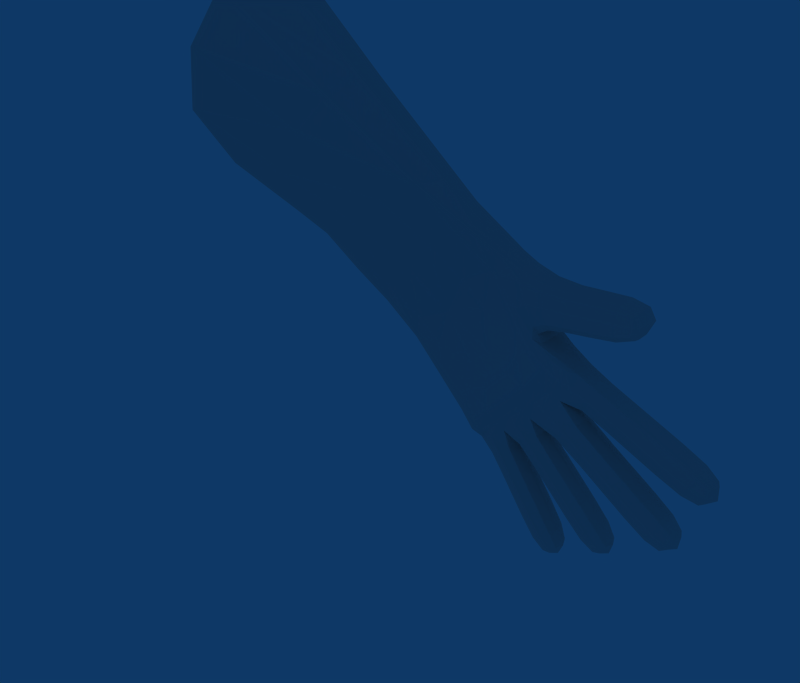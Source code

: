 # Source: Hand.blend  (saved by Blender 2.49.0; exported with 4.5.12 LTS)
import bpy
from mathutils import Matrix  # noqa: F401  (used for matrix-valued properties, if any)

bpy.ops.wm.read_factory_settings(use_empty=True)
scene = bpy.context.scene
scene.name = 'Scene'

# ---- collections
col_collection_1 = bpy.data.collections.new('Collection 1'); scene.collection.children.link(col_collection_1)

# ---- materials (node trees are filled in below, after node groups)
mat_skin = bpy.data.materials.new('Skin')
mat_skin.alpha_threshold = 0.0
mat_skin.diffuse_color = (0.93, 0.8072, 0.7797, 1.0)
mat_skin.specular_color = (0.9238, 0.8609, 0.3754)
mat_skin.roughness = 0.5
mat_skin.specular_intensity = 0.1546
mat_skin.line_color = (0.0, 0.0, 0.0, 1.0)
mat_eyelash = bpy.data.materials.new('Eyelash')
mat_eyelash.alpha_threshold = 0.0
mat_eyelash.diffuse_color = (0.4731, 0.3824, 0.1775, 1.0)
mat_eyelash.roughness = 0.5
mat_eyelash.specular_intensity = 0.09695
mat_eyelash.line_color = (0.0, 0.0, 0.0, 1.0)
mat_lips = bpy.data.materials.new('Lips')
mat_lips.alpha_threshold = 0.0
mat_lips.diffuse_color = (0.5482, 0.1933, 0.1267, 1.0)
mat_lips.roughness = 0.5
mat_lips.specular_intensity = 0.09695
mat_lips.line_color = (0.0, 0.0, 0.0, 1.0)
mat_mouth = bpy.data.materials.new('Mouth')
mat_mouth.alpha_threshold = 0.0
mat_mouth.diffuse_color = (0.7702, 0.3466, 0.3243, 1.0)
mat_mouth.roughness = 0.5
mat_mouth.specular_intensity = 0.09695
mat_mouth.line_color = (0.0, 0.0, 0.0, 1.0)
mat_tatoo = bpy.data.materials.new('Tatoo')
mat_tatoo.alpha_threshold = 0.0
mat_tatoo.diffuse_color = (0.5613, 0.1327, 0.1102, 1.0)
mat_tatoo.roughness = 0.5
mat_tatoo.specular_intensity = 0.09695
mat_tatoo.line_color = (0.0, 0.0, 0.0, 1.0)

# ---- material node trees

# ---- world
world_world = bpy.data.worlds.new('World'); scene.world = world_world
world_world.color = (0.05656, 0.2208, 0.4)
world_world.use_sun_shadow = False
world_world.sun_shadow_jitter_overblur = 0.0
world_world.cycles.sampling_method = 'MANUAL'
world_world.cycles.sample_map_resolution = 256

# ---- cameras
cam_camera = bpy.data.cameras.new('Camera')
cam_camera.passepartout_alpha = 0.2
cam_camera.clip_end = 479.3
cam_camera.lens = 35.0
cam_camera.ortho_scale = 7.314
cam_camera.show_passepartout = False
cam_camera.show_safe_areas = True
cam_camera.dof.focus_distance = 0.0
cam_camera.dof.aperture_fstop = 128.0

# ---- lights
light_area_light_2 = bpy.data.lights.new('Area Light 2', 'AREA')
light_area_light_2.transmission_factor = 0.0
light_area_light_2.energy = 13.24
light_area_light_2.shadow_buffer_clip_start = 0.5
light_area_light_2.shadow_soft_size = 3.0
light_area_light_2.shadow_maximum_resolution = 0.006
light_area_light_2.use_absolute_resolution = True
light_area_light_2.size = 3.0
light_area_light_2.size_y = 1.0
light_area_light_2.cycles.use_multiple_importance_sampling = False
light_area_light_1 = bpy.data.lights.new('Area Light 1', 'AREA')
light_area_light_1.transmission_factor = 0.0
light_area_light_1.energy = 9.425
light_area_light_1.shadow_buffer_clip_start = 0.5
light_area_light_1.shadow_soft_size = 3.0
light_area_light_1.shadow_maximum_resolution = 0.006
light_area_light_1.use_absolute_resolution = True
light_area_light_1.size = 3.0
light_area_light_1.size_y = 1.0
light_area_light_1.cycles.use_multiple_importance_sampling = False

# ---- meshes
me_hand = bpy.data.meshes.new('Hand')
me_hand.from_pydata([(6.85, -3.315e-06, 7.804), (7.06, -0.002558, 8.801), (7.472, 0.197, 7.817), (6.877, -0.3167, 8.135), (7.641, 0.2356, 8.448), (7.047, -0.3821, 8.735), (7.69, -0.002558, 7.667), (8.131, -0.002558, 7.667), (7.69, 0.254, 7.667), (7.69, -0.3041, 7.667), (8.131, 0.254, 7.667), (8.131, -0.3041, 7.667), (7.982, -0.002558, 7.509), (7.982, 0.254, 7.509), (7.982, -0.3041, 7.509), (8.14, -0.002558, 7.642), (8.14, -0.3041, 7.642), (8.14, 0.254, 7.642), (8.239, 0.254, 7.203), (8.239, -0.002558, 7.203), (8.189, -0.2194, 7.263), (8.397, -0.002558, 7.335), (8.347, -0.2194, 7.395), (8.397, 0.254, 7.335), (8.331, -0.002558, 7.149), (8.331, 0.254, 7.149), (8.331, -0.3041, 7.149), (8.437, -0.002558, 7.238), (8.437, -0.3041, 7.238), (8.437, 0.254, 7.238), (8.33, -0.2647, 7.415), (8.193, -0.2647, 7.3), (8.237, -0.3673, 7.475), (8.125, -0.3673, 7.381), (8.29, -0.6363, 7.184), (8.402, -0.6363, 7.278), (8.355, -0.548, 7.107), (8.467, -0.548, 7.201), (8.326, 0.254, 7.145), (8.439, 0.254, 7.24), (8.326, -0.3041, 7.145), (8.439, -0.3041, 7.24), (8.326, -0.002558, 7.145), (8.439, -0.002558, 7.24), (8.239, 0.1257, 7.203), (8.239, -0.1533, 7.203), (8.397, -0.1533, 7.335), (8.397, 0.1257, 7.335), (8.331, 0.1257, 7.149), (8.331, -0.1533, 7.149), (8.437, -0.1533, 7.238), (8.437, 0.1257, 7.238), (8.326, -0.1533, 7.145), (8.439, -0.1533, 7.24), (8.326, 0.1257, 7.145), (8.439, 0.1257, 7.24), (8.845, 0.1453, 6.755), (8.845, 0.01699, 6.755), (8.733, 0.01699, 6.66), (8.733, 0.1453, 6.66), (8.794, 0.361, 6.816), (8.807, 0.2343, 6.801), (8.694, 0.2343, 6.706), (8.681, 0.361, 6.721), (8.842, -0.3583, 6.759), (8.807, -0.4991, 6.801), (8.694, -0.4991, 6.706), (8.729, -0.3583, 6.665), (8.9, -0.1145, 6.69), (8.878, -0.2614, 6.716), (8.765, -0.2614, 6.622), (8.787, -0.1145, 6.596), (8.549, -0.3655, 7.108), (8.678, -0.4321, 6.954), (8.585, -0.2253, 7.065), (8.714, -0.292, 6.912), (8.437, -0.3655, 7.013), (8.565, -0.4321, 6.86), (8.472, -0.2253, 6.97), (8.601, -0.292, 6.817), (8.628, -0.1998, 7.014), (8.637, -0.05068, 7.003), (8.515, -0.1998, 6.92), (8.524, -0.05068, 6.909), (8.753, -0.2306, 6.865), (8.768, -0.08257, 6.847), (8.64, -0.2306, 6.771), (8.655, -0.08257, 6.752), (8.575, 0.003998, 7.077), (8.571, 0.1321, 7.082), (8.463, 0.003998, 6.982), (8.458, 0.1321, 6.988), (8.711, 0.01049, 6.915), (8.708, 0.1387, 6.919), (8.598, 0.01049, 6.821), (8.595, 0.1387, 6.825), (8.558, 0.1603, 7.097), (8.54, 0.2852, 7.119), (8.445, 0.1603, 7.003), (8.427, 0.2852, 7.024), (8.67, 0.1936, 6.964), (8.654, 0.3193, 6.982), (8.557, 0.1936, 6.869), (8.542, 0.3193, 6.888), (8.209, -0.5031, 7.281), (8.321, -0.5031, 7.375), (8.275, -0.4077, 7.202), (8.387, -0.4077, 7.296), (8.035, -0.3041, 7.553), (8.087, -0.3041, 7.597), (8.241, -0.2194, 7.307), (8.294, -0.2194, 7.351), (8.278, -0.2647, 7.371), (8.225, -0.2647, 7.326), (8.209, -0.3673, 7.452), (8.157, -0.3673, 7.407), (8.322, -0.6363, 7.21), (8.375, -0.6363, 7.255), (8.387, -0.548, 7.134), (8.439, -0.548, 7.178), (8.24, -0.5031, 7.308), (8.293, -0.5031, 7.352), (8.307, -0.4077, 7.229), (8.359, -0.4077, 7.273)], [], [(6, 0, 2, 8), (0, 6, 9, 3), (5, 11, 7, 1), (1, 7, 10, 4), (4, 10, 8, 2), (3, 9, 11, 5), (6, 8, 13, 12), (9, 6, 12, 14), (7, 11, 16, 15), (10, 7, 15, 17), (8, 10, 17, 13), (13, 17, 23, 18), (22, 16, 32, 30), (14, 20, 31, 33), (39, 38, 18, 23), (29, 39, 23), (38, 25, 18), (44, 12, 13), (18, 44, 13), (44, 19, 12), (45, 14, 12), (19, 45, 12), (45, 20, 14), (46, 15, 16), (22, 46, 16), (46, 21, 15), (47, 17, 15), (21, 47, 15), (47, 23, 17), (19, 44, 48, 24), (44, 18, 25, 48), (20, 45, 49, 26), (45, 19, 24, 49), (21, 46, 50, 27), (46, 22, 28, 50), (23, 47, 51, 29), (47, 21, 27, 51), (42, 52, 49, 24), (52, 40, 26, 49), (27, 50, 53, 43), (50, 28, 41, 53), (38, 54, 48, 25), (54, 42, 24, 48), (29, 51, 55, 39), (51, 27, 43, 55), (56, 57, 58, 59), (60, 61, 62, 63), (64, 65, 66, 67), (68, 69, 70, 71), (41, 72, 74, 53), (72, 73, 75, 74), (73, 65, 64, 75), (40, 76, 72, 41), (76, 77, 73, 72), (77, 66, 65, 73), (52, 78, 76, 40), (78, 79, 77, 76), (79, 67, 66, 77), (53, 74, 78, 52), (74, 75, 79, 78), (75, 64, 67, 79), (53, 80, 81, 43), (52, 82, 80, 53), (42, 83, 82, 52), (43, 81, 83, 42), (80, 84, 85, 81), (84, 69, 68, 85), (82, 86, 84, 80), (86, 70, 69, 84), (83, 87, 86, 82), (87, 71, 70, 86), (81, 85, 87, 83), (85, 68, 71, 87), (43, 88, 89, 55), (42, 90, 88, 43), (54, 91, 90, 42), (55, 89, 91, 54), (88, 92, 93, 89), (92, 57, 56, 93), (90, 94, 92, 88), (94, 58, 57, 92), (91, 95, 94, 90), (95, 59, 58, 94), (89, 93, 95, 91), (93, 56, 59, 95), (55, 96, 97, 39), (54, 98, 96, 55), (38, 99, 98, 54), (39, 97, 99, 38), (96, 100, 101, 97), (100, 61, 60, 101), (98, 102, 100, 96), (102, 62, 61, 100), (99, 103, 102, 98), (103, 63, 62, 102), (97, 101, 103, 99), (101, 60, 63, 103), (31, 106, 104, 33), (106, 36, 34, 104), (32, 105, 107, 30), (105, 35, 37, 107), (108, 109, 11, 9), (14, 108, 9), (109, 16, 11), (20, 110, 113, 31), (110, 111, 112, 113), (111, 22, 30, 112), (16, 109, 114, 32), (109, 108, 115, 114), (108, 14, 33, 115), (35, 117, 119, 37), (117, 116, 118, 119), (116, 34, 36, 118), (111, 110, 40, 41), (104, 120, 115, 33), (120, 121, 114, 115), (121, 105, 32, 114), (34, 116, 120, 104), (116, 117, 121, 120), (117, 35, 105, 121), (107, 123, 112, 30), (123, 122, 113, 112), (122, 106, 31, 113), (37, 119, 123, 107), (119, 118, 122, 123), (118, 36, 106, 122), (22, 111, 41, 28), (20, 26, 40, 110)])
me_hand.polygons.foreach_set('material_index', [5, 5, 5, 5, 5, 5, 5, 5, 5, 5, 5, 5, 5, 5, 5, 5, 5, 5, 5, 5, 5, 5, 5, 5, 5, 5, 5, 5, 5, 5, 5, 5, 5, 5, 5, 5, 5, 5, 5, 5, 5, 5, 5, 5, 5, 5, 5, 5, 5, 5, 5, 5, 5, 5, 5, 5, 5, 5, 5, 5, 5, 5, 5, 5, 5, 5, 5, 5, 5, 5, 5, 5, 5, 5, 5, 5, 5, 5, 5, 5, 5, 5, 5, 5, 5, 5, 5, 5, 5, 5, 5, 5, 5, 5, 5, 5, 5, 5, 5, 5, 5, 5, 5, 5, 5, 5, 5, 5, 5, 5, 5, 5, 5, 5, 5, 5, 5, 5, 5, 5, 5, 5, 5, 5, 5, 5, 5, 5])
_uv = me_hand.uv_layers.new(name='UVTex')
_uv.uv.foreach_set('vector', [1.0, 1.0, 0.0, 1.0, 0.0, 0.0, 1.0, 0.0, 0.0, 0.0, 1.0, 0.0, 1.0, 1.0, 0.0, 1.0, 0.0, 0.0, 1.0, 0.0, 1.0, 1.0, 0.0, 1.0, 0.0, 0.0, 1.0, 0.0, 1.0, 1.0, 0.0, 1.0, 0.0, 0.0, 1.0, 0.0, 1.0, 1.0, 0.0, 1.0, 0.0, 0.0, 1.0, 0.0, 1.0, 1.0, 0.0, 1.0, 0.0, 0.0, 1.0, 0.0, 1.0, 1.0, 0.0, 1.0, 0.0, 0.0, 1.0, 0.0, 1.0, 1.0, 0.0, 1.0, 0.0, 0.0, 1.0, 0.0, 1.0, 1.0, 0.0, 1.0, 0.0, 0.0, 1.0, 0.0, 1.0, 1.0, 0.0, 1.0, 0.0, 0.0, 1.0, 0.0, 1.0, 1.0, 0.0, 1.0, 0.0, 0.0, 1.0, 0.0, 1.0, 1.0, 0.0, 1.0, 0.0, 0.0, 1.0, 0.0, 1.0, 1.0, 0.0, 1.0, 0.0, 0.0, 1.0, 0.0, 1.0, 1.0, 0.0, 1.0, 0.6667, 1.0, 0.3333, 1.0, 0.0, 0.0, 1.0, 0.0, 1.0, 1.0, 0.6667, 1.0, 1.0, 0.0, 0.3333, 1.0, 0.0, 1.0, 0.0, 0.0, 0.5, 1.0, 0.0, 0.0, 1.0, 0.0, 1.0, 1.0, 0.5, 1.0, 1.0, 0.0, 0.5, 1.0, 0.0, 1.0, 0.0, 0.0, 0.5, 1.0, 0.0, 0.0, 1.0, 0.0, 1.0, 1.0, 0.5, 1.0, 1.0, 0.0, 0.5, 1.0, 0.0, 1.0, 0.0, 0.0, 0.5, 1.0, 0.0, 0.0, 1.0, 0.0, 1.0, 1.0, 0.5, 1.0, 1.0, 0.0, 0.5, 1.0, 0.0, 1.0, 0.0, 0.0, 0.5, 1.0, 0.0, 0.0, 1.0, 0.0, 1.0, 1.0, 0.5, 1.0, 1.0, 0.0, 0.5, 1.0, 0.0, 1.0, 0.0, 0.0, 0.0, 0.0, 0.5, 0.0, 0.5, 1.0, 0.0, 1.0, 0.5, 0.0, 1.0, 0.0, 1.0, 1.0, 0.5, 1.0, 0.0, 0.0, 0.5, 0.0, 0.5, 1.0, 0.0, 1.0, 0.5, 0.0, 1.0, 0.0, 1.0, 1.0, 0.5, 1.0, 0.0, 0.0, 0.5, 0.0, 0.5, 1.0, 0.0, 1.0, 0.5, 0.0, 1.0, 0.0, 1.0, 1.0, 0.5, 1.0, 0.0, 0.0, 0.5, 0.0, 0.5, 1.0, 0.0, 1.0, 0.5, 0.0, 1.0, 0.0, 1.0, 1.0, 0.5, 1.0, 0.3333, 0.0, 0.3333, 0.5, 0.0, 0.5, 0.0, 0.0, 0.3333, 0.5, 0.3333, 1.0, 0.0, 1.0, 0.0, 0.5, 1.0, 0.0, 1.0, 0.5, 0.6667, 0.5, 0.6667, 0.0, 1.0, 0.5, 1.0, 1.0, 0.6667, 1.0, 0.6667, 0.5, 1.0, 0.3333, 0.5, 0.3333, 0.5, 0.0, 1.0, 0.0, 0.5, 0.3333, 0.0, 0.3333, 0.0, 0.0, 0.5, 0.0, 1.0, 1.0, 0.5, 1.0, 0.5, 0.6667, 1.0, 0.6667, 0.5, 1.0, 0.0, 1.0, 0.0, 0.6667, 0.5, 0.6667, 0.5, 0.6667, 0.0, 0.6667, 0.0, 0.3333, 0.5, 0.3333, 1.0, 0.6667, 0.5, 0.6667, 0.5, 0.3333, 1.0, 0.3333, 0.6667, 0.5, 0.6667, 1.0, 0.3333, 1.0, 0.3333, 0.5, 0.6667, 0.0, 0.6667, 0.5, 0.3333, 0.5, 0.3333, 0.0, 0.6667, 0.5, 0.6667, 0.6667, 0.3333, 0.6667, 0.3333, 0.5, 0.6667, 0.6667, 0.6667, 0.8333, 0.3333, 0.8333, 0.3333, 0.6667, 0.6667, 0.8333, 0.6667, 1.0, 0.3333, 1.0, 0.3333, 0.8333, 0.6667, 0.5, 0.6667, 0.6667, 0.3333, 0.6667, 0.3333, 0.5, 0.6667, 0.6667, 0.6667, 0.8333, 0.3333, 0.8333, 0.3333, 0.6667, 0.6667, 0.8333, 0.6667, 1.0, 0.3333, 1.0, 0.3333, 0.8333, 0.6667, 0.5, 0.6667, 0.6667, 0.3333, 0.6667, 0.3333, 0.5, 0.6667, 0.6667, 0.6667, 0.8333, 0.3333, 0.8333, 0.3333, 0.6667, 0.6667, 0.8333, 0.6667, 1.0, 0.3333, 1.0, 0.3333, 0.8333, 0.6667, 0.5, 0.6667, 0.6667, 0.3333, 0.6667, 0.3333, 0.5, 0.6667, 0.6667, 0.6667, 0.8333, 0.3333, 0.8333, 0.3333, 0.6667, 0.6667, 0.8333, 0.6667, 1.0, 0.3333, 1.0, 0.3333, 0.8333, 0.6667, 0.0, 0.6667, 0.25, 0.3333, 0.25, 0.3333, 0.0, 0.6667, 0.0, 0.6667, 0.25, 0.3333, 0.25, 0.3333, 0.0, 0.6667, 0.0, 0.6667, 0.25, 0.3333, 0.25, 0.3333, 0.0, 0.6667, 0.0, 0.6667, 0.25, 0.3333, 0.25, 0.3333, 0.0, 0.6667, 0.25, 0.6667, 0.375, 0.3333, 0.375, 0.3333, 0.25, 0.6667, 0.375, 0.6667, 0.5, 0.3333, 0.5, 0.3333, 0.375, 0.6667, 0.25, 0.6667, 0.375, 0.3333, 0.375, 0.3333, 0.25, 0.6667, 0.375, 0.6667, 0.5, 0.3333, 0.5, 0.3333, 0.375, 0.6667, 0.25, 0.6667, 0.375, 0.3333, 0.375, 0.3333, 0.25, 0.6667, 0.375, 0.6667, 0.5, 0.3333, 0.5, 0.3333, 0.375, 0.6667, 0.25, 0.6667, 0.375, 0.3333, 0.375, 0.3333, 0.25, 0.6667, 0.375, 0.6667, 0.5, 0.3333, 0.5, 0.3333, 0.375, 0.5, 0.6667, 0.25, 0.6667, 0.25, 0.3333, 0.5, 0.3333, 0.5, 0.6667, 0.25, 0.6667, 0.25, 0.3333, 0.5, 0.3333, 0.5, 0.6667, 0.25, 0.6667, 0.25, 0.3333, 0.5, 0.3333, 0.5, 0.6667, 0.25, 0.6667, 0.25, 0.3333, 0.5, 0.3333, 0.25, 0.6667, 0.125, 0.6667, 0.125, 0.3333, 0.25, 0.3333, 0.125, 0.6667, 0.0, 0.6667, 0.0, 0.3333, 0.125, 0.3333, 0.25, 0.6667, 0.125, 0.6667, 0.125, 0.3333, 0.25, 0.3333, 0.125, 0.6667, 0.0, 0.6667, 0.0, 0.3333, 0.125, 0.3333, 0.25, 0.6667, 0.125, 0.6667, 0.125, 0.3333, 0.25, 0.3333, 0.125, 0.6667, 0.0, 0.6667, 0.0, 0.3333, 0.125, 0.3333, 0.25, 0.6667, 0.125, 0.6667, 0.125, 0.3333, 0.25, 0.3333, 0.125, 0.6667, 0.0, 0.6667, 0.0, 0.3333, 0.125, 0.3333, 1.0, 0.6667, 0.75, 0.6667, 0.75, 0.3333, 1.0, 0.3333, 1.0, 0.6667, 0.75, 0.6667, 0.75, 0.3333, 1.0, 0.3333, 1.0, 0.6667, 0.75, 0.6667, 0.75, 0.3333, 1.0, 0.3333, 1.0, 0.6667, 0.75, 0.6667, 0.75, 0.3333, 1.0, 0.3333, 0.75, 0.6667, 0.625, 0.6667, 0.625, 0.3333, 0.75, 0.3333, 0.625, 0.6667, 0.5, 0.6667, 0.5, 0.3333, 0.625, 0.3333, 0.75, 0.6667, 0.625, 0.6667, 0.625, 0.3333, 0.75, 0.3333, 0.625, 0.6667, 0.5, 0.6667, 0.5, 0.3333, 0.625, 0.3333, 0.75, 0.6667, 0.625, 0.6667, 0.625, 0.3333, 0.75, 0.3333, 0.625, 0.6667, 0.5, 0.6667, 0.5, 0.3333, 0.625, 0.3333, 0.75, 0.6667, 0.625, 0.6667, 0.625, 0.3333, 0.75, 0.3333, 0.625, 0.6667, 0.5, 0.6667, 0.5, 0.3333, 0.625, 0.3333, 1.0, 0.0, 1.0, 0.5, -6.787e-08, 0.5, 0.0, 0.0, 1.0, 0.5, 1.0, 1.0, 0.0, 1.0, -6.787e-08, 0.5, 1.0, 0.0, 1.0, 0.5, 0.0, 0.5, 0.0, 0.0, 1.0, 0.5, 1.0, 1.0, 0.0, 1.0, 0.0, 0.5, 0.6667, 1.0, 0.3333, 1.0, 0.0, 0.0, 1.0, 0.0, 1.0, 1.0, 0.6667, 1.0, 1.0, 0.0, 0.3333, 1.0, 0.0, 1.0, 0.0, 0.0, 0.0, 0.0, 0.3333, 0.0, 0.3333, 1.0, 0.0, 1.0, 0.3333, 0.0, 0.6667, 0.0, 0.6667, 1.0, 0.3333, 1.0, 0.6667, 0.0, 1.0, 0.0, 1.0, 1.0, 0.6667, 1.0, 0.0, 0.0, 0.3333, 0.0, 0.3333, 1.0, 0.0, 1.0, 0.3333, 0.0, 0.6667, 0.0, 0.6667, 1.0, 0.3333, 1.0, 0.6667, 0.0, 1.0, 0.0, 1.0, 1.0, 0.6667, 1.0, 0.0, 0.0, 0.3333, 0.0, 0.3333, 1.0, 0.0, 1.0, 0.3333, 0.0, 0.6667, 0.0, 0.6667, 1.0, 0.3333, 1.0, 0.6667, 0.0, 1.0, 0.0, 1.0, 1.0, 0.6667, 1.0, 0.3333, 0.0, 0.6667, 0.0, 0.6667, 1.0, 0.3333, 1.0, 1.0, 0.5, 0.6667, 0.5, 0.6667, 0.0, 1.0, 0.0, 0.6667, 0.5, 0.3333, 0.5, 0.3333, 0.0, 0.6667, 0.0, 0.3333, 0.5, 0.0, 0.5, 0.0, 0.0, 0.3333, 0.0, 1.0, 1.0, 0.6667, 1.0, 0.6667, 0.5, 1.0, 0.5, 0.6667, 1.0, 0.3333, 1.0, 0.3333, 0.5, 0.6667, 0.5, 0.3333, 1.0, 0.0, 1.0, 0.0, 0.5, 0.3333, 0.5, 1.0, 0.5, 0.6667, 0.5, 0.6667, 0.0, 1.0, 0.0, 0.6667, 0.5, 0.3333, 0.5, 0.3333, 0.0, 0.6667, 0.0, 0.3333, 0.5, 0.0, 0.5, 0.0, 0.0, 0.3333, 0.0, 1.0, 1.0, 0.6667, 1.0, 0.6667, 0.5, 1.0, 0.5, 0.6667, 1.0, 0.3333, 1.0, 0.3333, 0.5, 0.6667, 0.5, 0.3333, 1.0, 0.0, 1.0, 0.0, 0.5, 0.3333, 0.5, 0.0, 0.0, 0.0, 1.0, 1.0, 1.0, 1.0, 0.0, 0.0, 0.0, 1.0, 0.0, 1.0, 1.0, 0.0, 1.0])
me_hand.materials.append(mat_skin)
me_hand.materials.append(mat_eyelash)
me_hand.materials.append(mat_lips)
me_hand.materials.append(mat_mouth)
me_hand.materials.append(mat_tatoo)
me_hand.materials.append(mat_skin)
me_hand.use_remesh_preserve_volume = False
me_hand.use_remesh_preserve_attributes = False
me_hand.use_mirror_vertex_groups = False
me_hand.update()
arm_armature = bpy.data.armatures.new('Armature')  # bones are not reproduced

# ---- objects
ob_armature = bpy.data.objects.new('Armature', arm_armature)
ob_area_light_2 = bpy.data.objects.new('Area light 2', light_area_light_2)
ob_hand = bpy.data.objects.new('Hand', me_hand)
ob_area_light_1 = bpy.data.objects.new('Area light 1', light_area_light_1)
ob_camera_target = bpy.data.objects.new('Camera target', None)
ob_camera = bpy.data.objects.new('Camera', cam_camera)

# ---- transforms, parenting, visibility, modifiers, constraints
ob_armature.location = (-240.0, 0.0, 8.5)
ob_armature.lock_rotations_4d = False
ob_armature.empty_display_type = 'ARROWS'
ob_armature.color = (0.0, 0.0, 0.0, 1.0)
ob_armature.show_in_front = True
ob_armature.lineart.crease_threshold = 0.0
ob_area_light_2.location = (-15.77, 20.98, 20.4)
ob_area_light_2.rotation_euler = (0.7216, -0.5852, -1.708)
ob_area_light_2.lock_rotations_4d = False
ob_area_light_2.empty_display_type = 'ARROWS'
ob_area_light_2.color = (0.0, 0.0, 0.0, 1.0)
ob_area_light_2.hide_viewport = True
ob_area_light_2.lineart.crease_threshold = 0.0
ob_hand.location = (2.0, -2.801e-06, 1.0)
ob_hand.lock_rotations_4d = False
ob_hand.empty_display_type = 'ARROWS'
ob_hand.color = (0.0, 0.0, 0.0, 1.0)
ob_hand.lineart.crease_threshold = 0.0
_m = ob_hand.modifiers.new('Collision', 'COLLISION')
_m = ob_hand.modifiers.new('Subsurf', 'SUBSURF')
_m.uv_smooth = 'PRESERVE_CORNERS'
_m.quality = 1
_m.render_levels = 1
_m.show_only_control_edges = False
_m = ob_hand.modifiers.new('Armature', 'ARMATURE')
_m.object = ob_armature
_m.use_bone_envelopes = True
_m.use_vertex_groups = False
ob_area_light_1.location = (-18.54, -18.12, 20.4)
ob_area_light_1.rotation_euler = (0.7216, -0.5852, -0.3414)
ob_area_light_1.lock_rotations_4d = False
ob_area_light_1.empty_display_type = 'ARROWS'
ob_area_light_1.color = (0.0, 0.0, 0.0, 1.0)
ob_area_light_1.hide_viewport = True
ob_area_light_1.lineart.crease_threshold = 0.0
ob_camera_target.location = (9.758, -0.06829, 8.197)
ob_camera_target.rotation_euler = (1.051, 0.06028, 1.667)
ob_camera_target.lock_rotations_4d = False
ob_camera_target.empty_display_type = 'ARROWS'
ob_camera_target.empty_image_offset = (0.0, 0.0)
ob_camera_target.color = (0.0, 0.0, 0.0, 1.0)
ob_camera_target.lineart.crease_threshold = 0.0
ob_camera.location = (8.587, -1.837, 6.762)
ob_camera.rotation_euler = (1.109, 0.01082, 0.8149)
ob_camera.lock_rotations_4d = False
ob_camera.empty_display_type = 'ARROWS'
ob_camera.color = (0.0, 0.0, 0.0, 0.0)
ob_camera.hide_viewport = True
ob_camera.display_type = 'WIRE'
ob_camera.lineart.crease_threshold = 0.0
_c = ob_camera.constraints.new('TRACK_TO'); _c.name = 'Const'
_c.target = ob_camera_target

# ---- collection membership
col_collection_1.objects.link(ob_armature)
col_collection_1.objects.link(ob_area_light_2)
col_collection_1.objects.link(ob_hand)
col_collection_1.objects.link(ob_area_light_1)
col_collection_1.objects.link(ob_camera_target)
col_collection_1.objects.link(ob_camera)

# ---- scene / render settings (as saved in the file)
scene.camera = ob_camera
scene.frame_start = 1; scene.frame_end = 35; scene.frame_set(29)
scene.render.engine = 'BLENDER_EEVEE_NEXT'
scene.render.image_settings.color_mode = 'RGB'
scene.render.image_settings.compression = 90
scene.render.resolution_x = 1200
scene.render.resolution_y = 1024
scene.render.pixel_aspect_x = 100.0
scene.render.pixel_aspect_y = 100.0
scene.render.fps = 25
scene.render.dither_intensity = 0.0
scene.render.use_compositing = False
scene.render.use_sequencer = False
scene.render.bake_margin = 2
scene.render.bake_bias = 0.0
scene.render.use_stamp_time = False
scene.render.use_stamp_date = False
scene.render.use_stamp_frame = False
scene.render.use_stamp_camera = False
scene.render.use_stamp_scene = False
scene.render.use_stamp_filename = False
scene.render.use_stamp_render_time = False
scene.render.stamp_font_size = 0
scene.cycles.use_denoising = False
scene.cycles.samples = 10
scene.cycles.sampling_pattern = 'TABULATED_SOBOL'
scene.cycles.light_sampling_threshold = 0.0
scene.cycles.use_adaptive_sampling = False
scene.cycles.use_light_tree = False
scene.cycles.blur_glossy = 0.0
scene.cycles.volume_bounces = 1
scene.cycles.pixel_filter_type = 'GAUSSIAN'
scene.cycles.sample_clamp_indirect = 0.0
scene.view_settings.view_transform = 'Raw'
bpy.context.view_layer.update()
